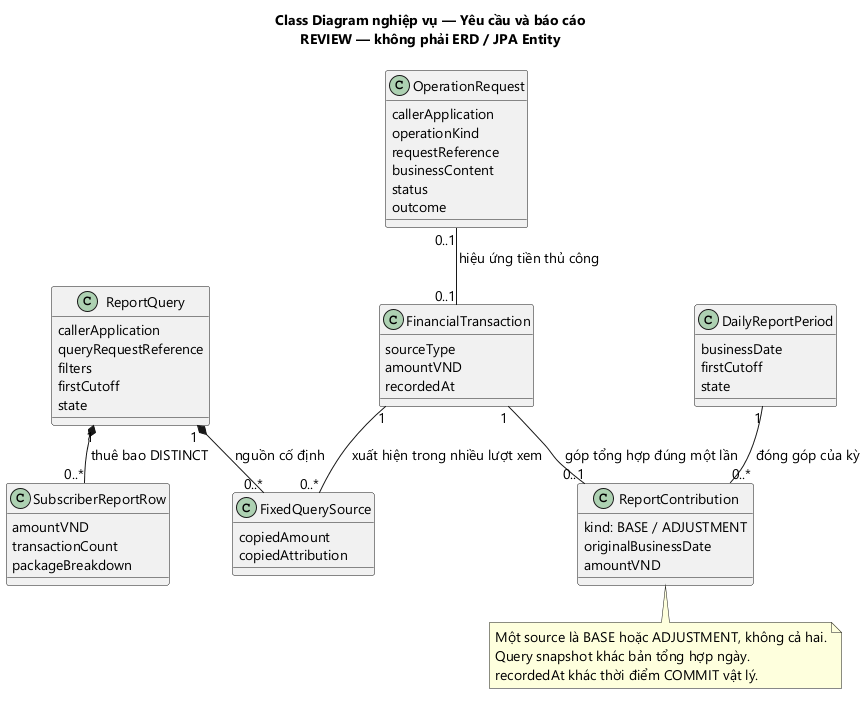

The diagram above was rendered by PlantUML. Its source (embedded in the PNG):
@startuml
!pragma layout smetana
title
Class Diagram nghiệp vụ — Yêu cầu và báo cáo
REVIEW — không phải ERD / JPA Entity
endtitle
skinparam defaultFontName Segoe UI
skinparam defaultFontSize 14
skinparam classAttributeIconSize 0
skinparam shadowing false
class OperationRequest {
 callerApplication
 operationKind
 requestReference
 businessContent
 status
 outcome
}
class FinancialTransaction {
 sourceType
 amountVND
 recordedAt
}
class ReportQuery {
 callerApplication
 queryRequestReference
 filters
 firstCutoff
 state
}
class FixedQuerySource {
 copiedAmount
 copiedAttribution
}
class SubscriberReportRow {
 amountVND
 transactionCount
 packageBreakdown
}
class DailyReportPeriod {
 businessDate
 firstCutoff
 state
}
class ReportContribution {
 kind: BASE / ADJUSTMENT
 originalBusinessDate
 amountVND
}
OperationRequest "0..1" -- "0..1" FinancialTransaction : hiệu ứng tiền thủ công
ReportQuery "1" *-- "0..*" FixedQuerySource : nguồn cố định
FinancialTransaction "1" -- "0..*" FixedQuerySource : xuất hiện trong nhiều lượt xem
ReportQuery "1" *-- "0..*" SubscriberReportRow : thuê bao DISTINCT
FinancialTransaction "1" -- "0..1" ReportContribution : góp tổng hợp đúng một lần
DailyReportPeriod "1" -- "0..*" ReportContribution : đóng góp của kỳ
note bottom of ReportContribution
Một source là BASE hoặc ADJUSTMENT, không cả hai.
Query snapshot khác bản tổng hợp ngày.
recordedAt khác thời điểm COMMIT vật lý.
end note
@enduml